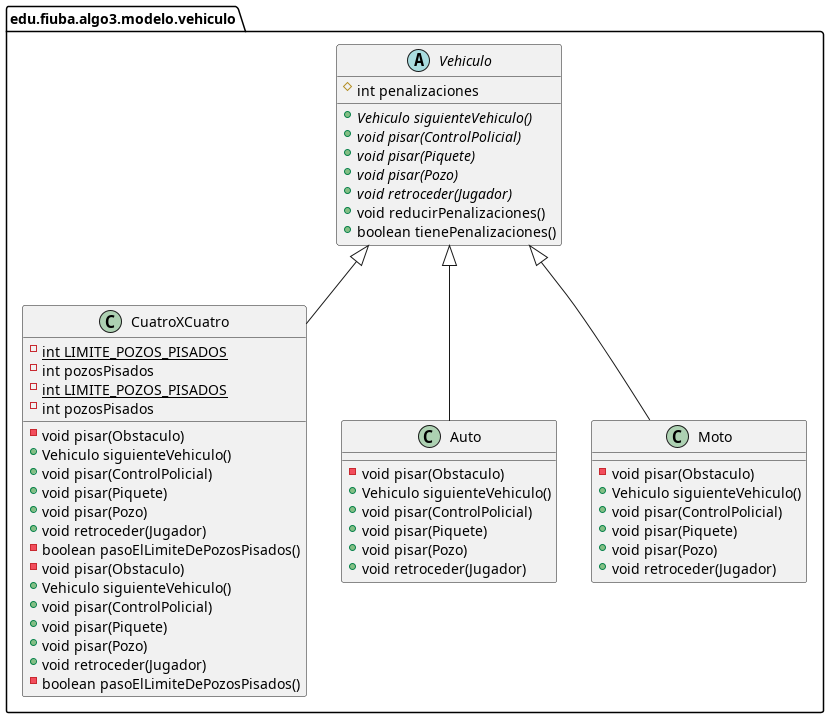

The diagram above was rendered by PlantUML. Its source (embedded in the PNG):
@startuml
class edu.fiuba.algo3.modelo.vehiculo.CuatroXCuatro {
- {static} int LIMITE_POZOS_PISADOS
- int pozosPisados
- void pisar(Obstaculo)
+ Vehiculo siguienteVehiculo()
+ void pisar(ControlPolicial)
+ void pisar(Piquete)
+ void pisar(Pozo)
+ void retroceder(Jugador)
- boolean pasoElLimiteDePozosPisados()
}
class edu.fiuba.algo3.modelo.vehiculo.Auto {
- void pisar(Obstaculo)
+ Vehiculo siguienteVehiculo()
+ void pisar(ControlPolicial)
+ void pisar(Piquete)
+ void pisar(Pozo)
+ void retroceder(Jugador)
}
class edu.fiuba.algo3.modelo.vehiculo.Moto {
- void pisar(Obstaculo)
+ Vehiculo siguienteVehiculo()
+ void pisar(ControlPolicial)
+ void pisar(Piquete)
+ void pisar(Pozo)
+ void retroceder(Jugador)
}
abstract class edu.fiuba.algo3.modelo.vehiculo.Vehiculo {
# int penalizaciones
+ {abstract}Vehiculo siguienteVehiculo()
+ {abstract}void pisar(ControlPolicial)
+ {abstract}void pisar(Piquete)
+ {abstract}void pisar(Pozo)
+ {abstract}void retroceder(Jugador)
+ void reducirPenalizaciones()
+ boolean tienePenalizaciones()
}
class edu.fiuba.algo3.modelo.vehiculo.CuatroXCuatro {
- {static} int LIMITE_POZOS_PISADOS
- int pozosPisados
- void pisar(Obstaculo)
+ Vehiculo siguienteVehiculo()
+ void pisar(ControlPolicial)
+ void pisar(Piquete)
+ void pisar(Pozo)
+ void retroceder(Jugador)
- boolean pasoElLimiteDePozosPisados()
}

edu.fiuba.algo3.modelo.vehiculo.Vehiculo <|-- edu.fiuba.algo3.modelo.vehiculo.CuatroXCuatro
edu.fiuba.algo3.modelo.vehiculo.Vehiculo <|-- edu.fiuba.algo3.modelo.vehiculo.Auto
edu.fiuba.algo3.modelo.vehiculo.Vehiculo <|-- edu.fiuba.algo3.modelo.vehiculo.Moto
@enduml